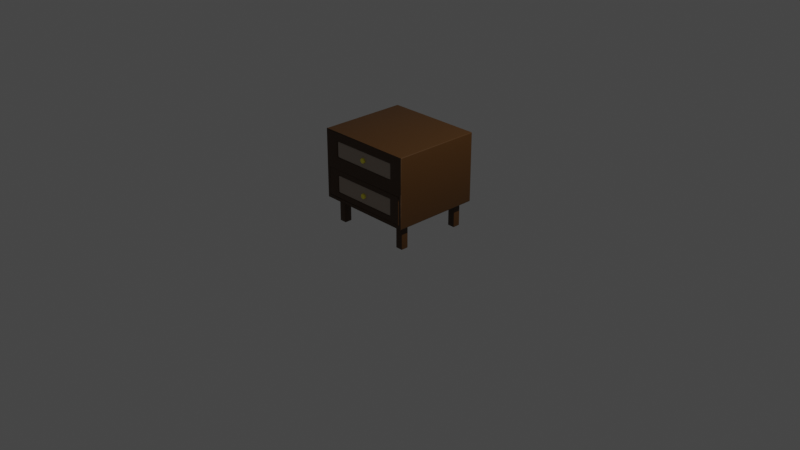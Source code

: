 # Source: Metcalf_Nightstand_04.blend  (saved by Blender 3.5.10; exported with 4.5.12 LTS)
import bpy
from mathutils import Matrix  # noqa: F401  (used for matrix-valued properties, if any)

bpy.ops.wm.read_factory_settings(use_empty=True)
scene = bpy.context.scene
scene.name = 'Scene'

# ---- collections
col_collection = bpy.data.collections.new('Collection'); scene.collection.children.link(col_collection)

# ---- materials (node trees are filled in below, after node groups)
mat_metcalfnightstandwood = bpy.data.materials.new('MetcalfNightstandWood')
mat_metcalfnightstandwood.alpha_threshold = 0.0
mat_metcalfnightstandwood.use_transparent_shadow = False
mat_metcalfnightstandwood.roughness = 0.5
mat_metcalfnightstandwood.line_color = (0.0, 0.0, 0.0, 1.0)
mat_metcalfnightstandsupports = bpy.data.materials.new('MetcalfNightstandSupports')
mat_metcalfnightstandsupports.use_transparent_shadow = False
mat_metcalfknob = bpy.data.materials.new('MetcalfKnob')
mat_metcalfknob.use_transparent_shadow = False
mat_metcalfnightstanddrawers = bpy.data.materials.new('MetcalfNightstandDrawers')
mat_metcalfnightstanddrawers.use_transparent_shadow = False
mat_metcalfknob_001 = bpy.data.materials.new('MetcalfKnob.001')
mat_metcalfknob_001.use_transparent_shadow = False

# ---- material node trees
mat_metcalfnightstandwood.use_nodes = True; mat_metcalfnightstandwood.node_tree.nodes.clear()
_N = mat_metcalfnightstandwood.node_tree.nodes; _L = mat_metcalfnightstandwood.node_tree.links
n0 = _N.new('ShaderNodeOutputMaterial'); n0.name = 'Material Output'; n0.location = (300, 300)
n1 = _N.new('ShaderNodeBsdfPrincipled'); n1.name = 'Principled BSDF'; n1.location = (10, 300)
n1.distribution = 'GGX'
n1.subsurface_method = 'RANDOM_WALK_SKIN'
n1.inputs[0].default_value = (0.06072, 0.02408, 0.002416, 1.0)
n1.inputs[3].default_value = 1.45
n1.inputs[27].default_value = (0.0, 0.0, 0.0, 1.0)
n1.inputs[28].default_value = 1.0
_L.new(n1.outputs[0], n0.inputs[0])
n0.is_active_output = True
mat_metcalfnightstandsupports.use_nodes = True; mat_metcalfnightstandsupports.node_tree.nodes.clear()
_N = mat_metcalfnightstandsupports.node_tree.nodes; _L = mat_metcalfnightstandsupports.node_tree.links
n0 = _N.new('ShaderNodeBsdfPrincipled'); n0.name = 'Principled BSDF'; n0.location = (10, 300)
n0.distribution = 'GGX'
n0.subsurface_method = 'RANDOM_WALK_SKIN'
n0.inputs[0].default_value = (0.02539, 0.006224, 0.0, 1.0)
n0.inputs[3].default_value = 1.45
n0.inputs[27].default_value = (0.0, 0.0, 0.0, 1.0)
n0.inputs[28].default_value = 1.0
n1 = _N.new('ShaderNodeOutputMaterial'); n1.name = 'Material Output'; n1.location = (300, 300)
_L.new(n0.outputs[0], n1.inputs[0])
n1.is_active_output = True
mat_metcalfknob.use_nodes = True; mat_metcalfknob.node_tree.nodes.clear()
_N = mat_metcalfknob.node_tree.nodes; _L = mat_metcalfknob.node_tree.links
n0 = _N.new('ShaderNodeBsdfPrincipled'); n0.name = 'Principled BSDF'; n0.location = (10, 300)
n0.distribution = 'GGX'
n0.subsurface_method = 'RANDOM_WALK_SKIN'
n0.inputs[0].default_value = (1.0, 0.8921, 0.05508, 1.0)
n0.inputs[3].default_value = 1.45
n0.inputs[27].default_value = (0.0, 0.0, 0.0, 1.0)
n0.inputs[28].default_value = 1.0
n1 = _N.new('ShaderNodeOutputMaterial'); n1.name = 'Material Output'; n1.location = (300, 300)
_L.new(n0.outputs[0], n1.inputs[0])
n1.is_active_output = True
mat_metcalfnightstanddrawers.use_nodes = True; mat_metcalfnightstanddrawers.node_tree.nodes.clear()
_N = mat_metcalfnightstanddrawers.node_tree.nodes; _L = mat_metcalfnightstanddrawers.node_tree.links
n0 = _N.new('ShaderNodeBsdfPrincipled'); n0.name = 'Principled BSDF'; n0.location = (10, 300)
n0.distribution = 'GGX'
n0.subsurface_method = 'RANDOM_WALK_SKIN'
n0.inputs[0].default_value = (0.402, 0.3284, 0.2688, 1.0)
n0.inputs[3].default_value = 1.45
n0.inputs[27].default_value = (0.0, 0.0, 0.0, 1.0)
n0.inputs[28].default_value = 1.0
n1 = _N.new('ShaderNodeOutputMaterial'); n1.name = 'Material Output'; n1.location = (300, 300)
_L.new(n0.outputs[0], n1.inputs[0])
n1.is_active_output = True
mat_metcalfknob_001.use_nodes = True; mat_metcalfknob_001.node_tree.nodes.clear()
_N = mat_metcalfknob_001.node_tree.nodes; _L = mat_metcalfknob_001.node_tree.links
n0 = _N.new('ShaderNodeBsdfPrincipled'); n0.name = 'Principled BSDF'; n0.location = (10, 300)
n0.distribution = 'GGX'
n0.subsurface_method = 'RANDOM_WALK_SKIN'
n0.inputs[0].default_value = (1.0, 0.8921, 0.05508, 1.0)
n0.inputs[3].default_value = 1.45
n0.inputs[27].default_value = (0.0, 0.0, 0.0, 1.0)
n0.inputs[28].default_value = 1.0
n1 = _N.new('ShaderNodeOutputMaterial'); n1.name = 'Material Output'; n1.location = (300, 300)
_L.new(n0.outputs[0], n1.inputs[0])
n1.is_active_output = True

# ---- world
world_world = bpy.data.worlds.new('World'); scene.world = world_world
world_world.use_nodes = True; world_world.node_tree.nodes.clear()
_N = world_world.node_tree.nodes; _L = world_world.node_tree.links
n0 = _N.new('ShaderNodeOutputWorld'); n0.name = 'World Output'; n0.location = (300, 300)
n1 = _N.new('ShaderNodeBackground'); n1.name = 'Background'; n1.location = (10, 300)
n1.inputs[0].default_value = (0.05088, 0.05088, 0.05088, 1.0)
_L.new(n1.outputs[0], n0.inputs[0])
n0.is_active_output = True
world_world.color = (0.05088, 0.05088, 0.05088)
world_world.use_sun_shadow = False
world_world.sun_shadow_jitter_overblur = 0.0

# ---- cameras
cam_camera = bpy.data.cameras.new('Camera')
cam_camera.clip_end = 100.0
cam_camera.ortho_scale = 7.314

# ---- lights
light_light = bpy.data.lights.new('Light', 'POINT')
light_light.transmission_factor = 0.0
light_light.energy = 1000.0
light_light.shadow_soft_size = 0.1
light_light.shadow_maximum_resolution = 0.006
light_light.use_absolute_resolution = True

# ---- meshes
me_cube = bpy.data.meshes.new('Cube')
me_cube.from_pydata([(0.5284, 0.4756, 0.3699), (0.5284, 0.4756, -0.3699), (0.5284, -0.4756, 0.3699), (0.5284, -0.4756, -0.3699), (-0.5284, 0.4756, 0.3699), (-0.5284, 0.4756, -0.3699), (-0.5284, -0.4756, 0.3699), (-0.5284, -0.4756, -0.3699), (0.5284, -0.4756, -0.3699), (0.5284, -0.4756, 0.3699), (-0.5284, -0.4756, 0.3699), (-0.5284, -0.4756, -0.3699), (0.5284, 0.4756, 0.002528), (-0.5284, -0.4756, 0.002528), (0.5284, -0.4756, 0.002528), (-0.5284, 0.4756, 0.002528), (0.5284, -0.4756, 0.002528), (-0.5284, -0.4756, 0.002528), (0.4913, -0.4756, 0.04893), (0.4913, -0.4756, 0.3235), (-0.4913, -0.4756, 0.3235), (-0.4913, -0.4756, 0.04893), (0.4969, -0.4756, -0.3305), (0.4969, -0.4756, -0.03689), (-0.4969, -0.4756, -0.03689), (-0.4969, -0.4756, -0.3305), (0.4969, -0.4756, -0.03689), (0.4969, -0.4756, -0.3305), (-0.4969, -0.4756, -0.3305), (-0.4969, -0.4756, -0.03689), (0.3779, -0.4756, 0.1022), (0.3779, -0.4756, 0.2702), (-0.3779, -0.4756, 0.2702), (-0.3779, -0.4756, 0.1022), (0.3743, -0.4756, -0.275), (0.3743, -0.4756, -0.09237), (-0.3743, -0.4756, -0.09237), (-0.3743, -0.4756, -0.275), (0.3743, -0.4666, -0.09237), (0.3743, -0.4666, -0.275), (-0.3743, -0.4666, -0.275), (-0.3743, -0.4666, -0.09237), (0.3779, -0.4602, 0.2702), (0.3779, -0.4602, 0.1022), (-0.3779, -0.4602, 0.1022), (-0.3779, -0.4602, 0.2702), (0.3779, -0.2884, 0.2702), (0.3779, -0.2884, 0.1022), (-0.3779, -0.2884, 0.1022), (-0.3779, -0.2884, 0.2702), (0.3743, -0.3052, -0.09237), (0.3743, -0.3052, -0.275), (-0.3743, -0.3052, -0.275), (-0.3743, -0.3052, -0.09237)], [], [(0, 4, 6, 2), (32, 33, 44, 45), (13, 6, 4, 15), (5, 1, 3, 7), (12, 0, 2, 14), (15, 4, 0, 12), (14, 2, 9, 16), (2, 6, 10, 9), (13, 7, 11, 17), (7, 3, 8, 11), (6, 13, 17, 10), (3, 14, 16, 8), (5, 15, 12, 1), (1, 12, 14, 3), (7, 13, 15, 5), (23, 24, 29, 26), (16, 9, 19, 18), (9, 10, 20, 19), (10, 17, 21, 20), (17, 16, 18, 21), (8, 16, 23, 22), (16, 17, 24, 23), (17, 11, 25, 24), (11, 8, 22, 25), (35, 36, 41, 38), (22, 23, 26, 27), (24, 25, 28, 29), (25, 22, 27, 28), (18, 19, 31, 30), (19, 20, 32, 31), (20, 21, 33, 32), (21, 18, 30, 33), (27, 26, 35, 34), (26, 29, 36, 35), (29, 28, 37, 36), (28, 27, 34, 37), (41, 40, 52, 53), (34, 35, 38, 39), (36, 37, 40, 41), (37, 34, 39, 40), (42, 45, 49, 46), (33, 30, 43, 44), (31, 32, 45, 42), (30, 31, 42, 43), (47, 46, 49, 48), (43, 42, 46, 47), (45, 44, 48, 49), (44, 43, 47, 48), (51, 50, 53, 52), (40, 39, 51, 52), (38, 41, 53, 50), (39, 38, 50, 51)])
me_cube.polygons.foreach_set('use_smooth', [True] * 52)
_uv = me_cube.uv_layers.new(name='UVMap')
_uv.uv.foreach_set('vector', [0.625, 0.5, 0.875, 0.5, 0.875, 0.75, 0.625, 0.75, 0.5978, 0.9848, 0.5281, 0.9848, 0.5281, 0.9848, 0.5978, 0.9848, 0.5009, 0.0, 0.625, 0.0, 0.625, 0.25, 0.5009, 0.25, 0.125, 0.5, 0.375, 0.5, 0.375, 0.75, 0.125, 0.75, 0.5009, 0.5, 0.625, 0.5, 0.625, 0.75, 0.5009, 0.75, 0.5009, 0.25, 0.625, 0.25, 0.625, 0.5, 0.5009, 0.5, 0.5009, 0.75, 0.625, 0.75, 0.625, 0.75, 0.5009, 0.75, 0.625, 0.75, 0.625, 1.0, 0.625, 1.0, 0.625, 0.75, 0.5009, 0.0, 0.375, 0.0, 0.375, 0.0, 0.5009, 0.0, 0.375, 1.0, 0.375, 0.75, 0.375, 0.75, 0.375, 1.0, 0.625, 0.0, 0.5009, 0.0, 0.5009, 0.0, 0.625, 0.0, 0.375, 0.75, 0.5009, 0.75, 0.5009, 0.75, 0.375, 0.75, 0.375, 0.25, 0.5009, 0.25, 0.5009, 0.5, 0.375, 0.5, 0.375, 0.5, 0.5009, 0.5, 0.5009, 0.75, 0.375, 0.75, 0.375, 0.0, 0.5009, 0.0, 0.5009, 0.25, 0.375, 0.25, 0.4875, 0.7575, 0.4875, 0.9925, 0.4875, 0.9925, 0.4875, 0.7575, 0.5009, 0.75, 0.625, 0.75, 0.6093, 0.7588, 0.5165, 0.7588, 0.625, 0.75, 0.625, 1.0, 0.6093, 0.9912, 0.6093, 0.7588, 0.625, 1.0, 0.5009, 1.0, 0.5165, 0.9912, 0.6093, 0.9912, 0.5009, 1.0, 0.5009, 0.75, 0.5165, 0.7588, 0.5165, 0.9912, 0.375, 0.75, 0.5009, 0.75, 0.4875, 0.7575, 0.3883, 0.7575, 0.5009, 0.75, 0.5009, 1.0, 0.4875, 0.9925, 0.4875, 0.7575, 0.5009, 1.0, 0.375, 1.0, 0.3883, 0.9925, 0.4875, 0.9925, 0.375, 1.0, 0.375, 0.75, 0.3883, 0.7575, 0.3883, 0.9925, 0.475, 0.7645, 0.475, 0.9855, 0.475, 0.9855, 0.475, 0.7645, 0.3883, 0.7575, 0.4875, 0.7575, 0.4875, 0.7575, 0.3883, 0.7575, 0.4875, 0.9925, 0.3883, 0.9925, 0.3883, 0.9925, 0.4875, 0.9925, 0.3883, 0.9925, 0.3883, 0.7575, 0.3883, 0.7575, 0.3883, 0.9925, 0.5165, 0.7588, 0.6093, 0.7588, 0.5978, 0.7652, 0.5281, 0.7652, 0.6093, 0.7588, 0.6093, 0.9912, 0.5978, 0.9848, 0.5978, 0.7652, 0.6093, 0.9912, 0.5165, 0.9912, 0.5281, 0.9848, 0.5978, 0.9848, 0.5165, 0.9912, 0.5165, 0.7588, 0.5281, 0.7652, 0.5281, 0.9848, 0.3883, 0.7575, 0.4875, 0.7575, 0.475, 0.7645, 0.4009, 0.7645, 0.4875, 0.7575, 0.4875, 0.9925, 0.475, 0.9855, 0.475, 0.7645, 0.4875, 0.9925, 0.3883, 0.9925, 0.4009, 0.9855, 0.475, 0.9855, 0.3883, 0.9925, 0.3883, 0.7575, 0.4009, 0.7645, 0.4009, 0.9855, 0.475, 0.9855, 0.4009, 0.9855, 0.4009, 0.9855, 0.475, 0.9855, 0.4009, 0.7645, 0.475, 0.7645, 0.475, 0.7645, 0.4009, 0.7645, 0.475, 0.9855, 0.4009, 0.9855, 0.4009, 0.9855, 0.475, 0.9855, 0.4009, 0.9855, 0.4009, 0.7645, 0.4009, 0.7645, 0.4009, 0.9855, 0.5978, 0.7652, 0.5978, 0.9848, 0.5978, 0.9848, 0.5978, 0.7652, 0.5281, 0.9848, 0.5281, 0.7652, 0.5281, 0.7652, 0.5281, 0.9848, 0.5978, 0.7652, 0.5978, 0.9848, 0.5978, 0.9848, 0.5978, 0.7652, 0.5281, 0.7652, 0.5978, 0.7652, 0.5978, 0.7652, 0.5281, 0.7652, 0.5281, 0.7652, 0.5978, 0.7652, 0.5978, 0.9848, 0.5281, 0.9848, 0.5281, 0.7652, 0.5978, 0.7652, 0.5978, 0.7652, 0.5281, 0.7652, 0.5978, 0.9848, 0.5281, 0.9848, 0.5281, 0.9848, 0.5978, 0.9848, 0.5281, 0.9848, 0.5281, 0.7652, 0.5281, 0.7652, 0.5281, 0.9848, 0.4009, 0.7645, 0.475, 0.7645, 0.475, 0.9855, 0.4009, 0.9855, 0.4009, 0.9855, 0.4009, 0.7645, 0.4009, 0.7645, 0.4009, 0.9855, 0.475, 0.7645, 0.475, 0.9855, 0.475, 0.9855, 0.475, 0.7645, 0.4009, 0.7645, 0.475, 0.7645, 0.475, 0.7645, 0.4009, 0.7645])
me_cube.materials.append(mat_metcalfnightstandwood)
me_cube.materials.append(None)
me_cube.use_mirror_vertex_groups = False
me_cube.update()
me_cube_001 = bpy.data.meshes.new('Cube.001')
me_cube_001.from_pydata([(-0.06924, -0.4321, -0.009744), (-0.06924, -0.4321, 0.009744), (-0.06924, 0.4321, -0.009744), (-0.06924, 0.4321, 0.009744), (0.06924, -0.4321, -0.009744), (0.06924, -0.4321, 0.009744), (0.06924, 0.4321, -0.009744), (0.06924, 0.4321, 0.009744)], [], [(0, 1, 3, 2), (2, 3, 7, 6), (6, 7, 5, 4), (4, 5, 1, 0), (2, 6, 4, 0), (7, 3, 1, 5)])
me_cube_001.polygons.foreach_set('use_smooth', [True] * 6)
_uv = me_cube_001.uv_layers.new(name='UVMap')
_uv.uv.foreach_set('vector', [0.375, 0.0, 0.625, 0.0, 0.625, 0.25, 0.375, 0.25, 0.375, 0.25, 0.625, 0.25, 0.625, 0.5, 0.375, 0.5, 0.375, 0.5, 0.625, 0.5, 0.625, 0.75, 0.375, 0.75, 0.375, 0.75, 0.625, 0.75, 0.625, 1.0, 0.375, 1.0, 0.125, 0.5, 0.375, 0.5, 0.375, 0.75, 0.125, 0.75, 0.625, 0.5, 0.875, 0.5, 0.875, 0.75, 0.625, 0.75])
me_cube_001.materials.append(mat_metcalfnightstandsupports)
me_cube_001.update()
me_cube_002 = bpy.data.meshes.new('Cube.002')
me_cube_002.from_pydata([(-0.06924, -0.4321, -0.009744), (-0.06924, -0.4321, 0.009744), (-0.06924, 0.4321, -0.009744), (-0.06924, 0.4321, 0.009744), (0.06924, -0.4321, -0.009744), (0.06924, -0.4321, 0.009744), (0.06924, 0.4321, -0.009744), (0.06924, 0.4321, 0.009744)], [], [(0, 1, 3, 2), (2, 3, 7, 6), (6, 7, 5, 4), (4, 5, 1, 0), (2, 6, 4, 0), (7, 3, 1, 5)])
me_cube_002.polygons.foreach_set('use_smooth', [True] * 6)
_uv = me_cube_002.uv_layers.new(name='UVMap')
_uv.uv.foreach_set('vector', [0.375, 0.0, 0.625, 0.0, 0.625, 0.25, 0.375, 0.25, 0.375, 0.25, 0.625, 0.25, 0.625, 0.5, 0.375, 0.5, 0.375, 0.5, 0.625, 0.5, 0.625, 0.75, 0.375, 0.75, 0.375, 0.75, 0.625, 0.75, 0.625, 1.0, 0.375, 1.0, 0.125, 0.5, 0.375, 0.5, 0.375, 0.75, 0.125, 0.75, 0.625, 0.5, 0.875, 0.5, 0.875, 0.75, 0.625, 0.75])
me_cube_002.materials.append(mat_metcalfnightstandsupports)
me_cube_002.update()
me_plane_003 = bpy.data.meshes.new('Plane.003')
me_plane_003.from_pydata([(-0.03963, -0.03963, 0.0), (0.03963, -0.03963, 0.0), (-0.03963, 0.03963, 0.0), (0.03963, 0.03963, 0.0), (-0.03963, -0.03963, -0.2642), (0.03963, -0.03963, -0.2642), (-0.03963, 0.03963, -0.2642), (0.03963, 0.03963, -0.2642)], [], [(0, 2, 3, 1), (4, 5, 7, 6), (2, 0, 4, 6), (3, 2, 6, 7), (0, 1, 5, 4), (1, 3, 7, 5)])
me_plane_003.polygons.foreach_set('use_smooth', [True] * 6)
_uv = me_plane_003.uv_layers.new(name='UVMap')
_uv.uv.foreach_set('vector', [0.0, 0.0, 0.0, 1.0, 1.0, 1.0, 1.0, 0.0, 0.0, 0.0, 1.0, 0.0, 1.0, 1.0, 0.0, 1.0, 0.0, 1.0, 0.0, 0.0, 0.0, 0.0, 0.0, 1.0, 1.0, 1.0, 0.0, 1.0, 0.0, 1.0, 1.0, 1.0, 0.0, 0.0, 1.0, 0.0, 1.0, 0.0, 0.0, 0.0, 1.0, 0.0, 1.0, 1.0, 1.0, 1.0, 1.0, 0.0])
me_plane_003.materials.append(mat_metcalfnightstandwood)
me_plane_003.update()
me_plane_004 = bpy.data.meshes.new('Plane.004')
me_plane_004.from_pydata([(-0.03963, -0.03963, 0.0), (0.03963, -0.03963, 0.0), (-0.03963, 0.03963, 0.0), (0.03963, 0.03963, 0.0), (-0.03963, -0.03963, -0.2642), (0.03963, -0.03963, -0.2642), (-0.03963, 0.03963, -0.2642), (0.03963, 0.03963, -0.2642)], [], [(0, 2, 3, 1), (4, 5, 7, 6), (2, 0, 4, 6), (3, 2, 6, 7), (0, 1, 5, 4), (1, 3, 7, 5)])
me_plane_004.polygons.foreach_set('use_smooth', [True] * 6)
_uv = me_plane_004.uv_layers.new(name='UVMap')
_uv.uv.foreach_set('vector', [0.0, 0.0, 0.0, 1.0, 1.0, 1.0, 1.0, 0.0, 0.0, 0.0, 1.0, 0.0, 1.0, 1.0, 0.0, 1.0, 0.0, 1.0, 0.0, 0.0, 0.0, 0.0, 0.0, 1.0, 1.0, 1.0, 0.0, 1.0, 0.0, 1.0, 1.0, 1.0, 0.0, 0.0, 1.0, 0.0, 1.0, 0.0, 0.0, 0.0, 1.0, 0.0, 1.0, 1.0, 1.0, 1.0, 1.0, 0.0])
me_plane_004.materials.append(mat_metcalfnightstandwood)
me_plane_004.update()
me_plane_005 = bpy.data.meshes.new('Plane.005')
me_plane_005.from_pydata([(-0.03963, -0.03963, 0.0), (0.03963, -0.03963, 0.0), (-0.03963, 0.03963, 0.0), (0.03963, 0.03963, 0.0), (-0.03963, -0.03963, -0.2642), (0.03963, -0.03963, -0.2642), (-0.03963, 0.03963, -0.2642), (0.03963, 0.03963, -0.2642)], [], [(0, 2, 3, 1), (4, 5, 7, 6), (2, 0, 4, 6), (3, 2, 6, 7), (0, 1, 5, 4), (1, 3, 7, 5)])
me_plane_005.polygons.foreach_set('use_smooth', [True] * 6)
_uv = me_plane_005.uv_layers.new(name='UVMap')
_uv.uv.foreach_set('vector', [0.0, 0.0, 0.0, 1.0, 1.0, 1.0, 1.0, 0.0, 0.0, 0.0, 1.0, 0.0, 1.0, 1.0, 0.0, 1.0, 0.0, 1.0, 0.0, 0.0, 0.0, 0.0, 0.0, 1.0, 1.0, 1.0, 0.0, 1.0, 0.0, 1.0, 1.0, 1.0, 0.0, 0.0, 1.0, 0.0, 1.0, 0.0, 0.0, 0.0, 1.0, 0.0, 1.0, 1.0, 1.0, 1.0, 1.0, 0.0])
me_plane_005.materials.append(mat_metcalfnightstandwood)
me_plane_005.update()
me_plane_006 = bpy.data.meshes.new('Plane.006')
me_plane_006.from_pydata([(-0.03963, -0.03963, 0.0), (0.03963, -0.03963, 0.0), (-0.03963, 0.03963, 0.0), (0.03963, 0.03963, 0.0), (-0.03963, -0.03963, -0.2642), (0.03963, -0.03963, -0.2642), (-0.03963, 0.03963, -0.2642), (0.03963, 0.03963, -0.2642)], [], [(0, 2, 3, 1), (4, 5, 7, 6), (2, 0, 4, 6), (3, 2, 6, 7), (0, 1, 5, 4), (1, 3, 7, 5)])
me_plane_006.polygons.foreach_set('use_smooth', [True] * 6)
_uv = me_plane_006.uv_layers.new(name='UVMap')
_uv.uv.foreach_set('vector', [0.0, 0.0, 0.0, 1.0, 1.0, 1.0, 1.0, 0.0, 0.0, 0.0, 1.0, 0.0, 1.0, 1.0, 0.0, 1.0, 0.0, 1.0, 0.0, 0.0, 0.0, 0.0, 0.0, 1.0, 1.0, 1.0, 0.0, 1.0, 0.0, 1.0, 1.0, 1.0, 0.0, 0.0, 1.0, 0.0, 1.0, 0.0, 0.0, 0.0, 1.0, 0.0, 1.0, 1.0, 1.0, 1.0, 1.0, 0.0])
me_plane_006.materials.append(mat_metcalfnightstandwood)
me_plane_006.update()
me_cylinder = bpy.data.meshes.new('Cylinder')
me_cylinder.from_pydata([(0.0, 0.02642, -0.01585), (0.0, 0.02642, 0.01585), (0.005155, 0.02591, -0.01585), (0.005155, 0.02591, 0.01585), (0.01011, 0.02441, -0.01585), (0.01011, 0.02441, 0.01585), (0.01468, 0.02197, -0.01585), (0.01468, 0.02197, 0.01585), (0.01868, 0.01868, -0.01585), (0.01868, 0.01868, 0.01585), (0.02197, 0.01468, -0.01585), (0.02197, 0.01468, 0.01585), (0.02441, 0.01011, -0.01585), (0.02441, 0.01011, 0.01585), (0.02591, 0.005155, -0.01585), (0.02591, 0.005155, 0.01585), (0.02642, 0.0, -0.01585), (0.02642, 0.0, 0.01585), (0.02591, -0.005155, -0.01585), (0.02591, -0.005155, 0.01585), (0.02441, -0.01011, -0.01585), (0.02441, -0.01011, 0.01585), (0.02197, -0.01468, -0.01585), (0.02197, -0.01468, 0.01585), (0.01868, -0.01868, -0.01585), (0.01868, -0.01868, 0.01585), (0.01468, -0.02197, -0.01585), (0.01468, -0.02197, 0.01585), (0.01011, -0.02441, -0.01585), (0.01011, -0.02441, 0.01585), (0.005155, -0.02591, -0.01585), (0.005155, -0.02591, 0.01585), (0.0, -0.02642, -0.01585), (0.0, -0.02642, 0.01585), (-0.005155, -0.02591, -0.01585), (-0.005155, -0.02591, 0.01585), (-0.01011, -0.02441, -0.01585), (-0.01011, -0.02441, 0.01585), (-0.01468, -0.02197, -0.01585), (-0.01468, -0.02197, 0.01585), (-0.01868, -0.01868, -0.01585), (-0.01868, -0.01868, 0.01585), (-0.02197, -0.01468, -0.01585), (-0.02197, -0.01468, 0.01585), (-0.02441, -0.01011, -0.01585), (-0.02441, -0.01011, 0.01585), (-0.02591, -0.005155, -0.01585), (-0.02591, -0.005155, 0.01585), (-0.02642, 0.0, -0.01585), (-0.02642, 0.0, 0.01585), (-0.02591, 0.005155, -0.01585), (-0.02591, 0.005155, 0.01585), (-0.02441, 0.01011, -0.01585), (-0.02441, 0.01011, 0.01585), (-0.02197, 0.01468, -0.01585), (-0.02197, 0.01468, 0.01585), (-0.01868, 0.01868, -0.01585), (-0.01868, 0.01868, 0.01585), (-0.01468, 0.02197, -0.01585), (-0.01468, 0.02197, 0.01585), (-0.01011, 0.02441, -0.01585), (-0.01011, 0.02441, 0.01585), (-0.005155, 0.02591, -0.01585), (-0.005155, 0.02591, 0.01585)], [], [(0, 1, 3, 2), (2, 3, 5, 4), (4, 5, 7, 6), (6, 7, 9, 8), (8, 9, 11, 10), (10, 11, 13, 12), (12, 13, 15, 14), (14, 15, 17, 16), (16, 17, 19, 18), (18, 19, 21, 20), (20, 21, 23, 22), (22, 23, 25, 24), (24, 25, 27, 26), (26, 27, 29, 28), (28, 29, 31, 30), (30, 31, 33, 32), (32, 33, 35, 34), (34, 35, 37, 36), (36, 37, 39, 38), (38, 39, 41, 40), (40, 41, 43, 42), (42, 43, 45, 44), (44, 45, 47, 46), (46, 47, 49, 48), (48, 49, 51, 50), (50, 51, 53, 52), (52, 53, 55, 54), (54, 55, 57, 56), (56, 57, 59, 58), (58, 59, 61, 60), (3, 1, 63, 61, 59, 57, 55, 53, 51, 49, 47, 45, 43, 41, 39, 37, 35, 33, 31, 29, 27, 25, 23, 21, 19, 17, 15, 13, 11, 9, 7, 5), (60, 61, 63, 62), (62, 63, 1, 0), (0, 2, 4, 6, 8, 10, 12, 14, 16, 18, 20, 22, 24, 26, 28, 30, 32, 34, 36, 38, 40, 42, 44, 46, 48, 50, 52, 54, 56, 58, 60, 62)])
me_cylinder.polygons.foreach_set('use_smooth', [True] * 34)
_uv = me_cylinder.uv_layers.new(name='UVMap')
_uv.uv.foreach_set('vector', [1.0, 0.5, 1.0, 1.0, 0.9688, 1.0, 0.9688, 0.5, 0.9688, 0.5, 0.9688, 1.0, 0.9375, 1.0, 0.9375, 0.5, 0.9375, 0.5, 0.9375, 1.0, 0.9062, 1.0, 0.9062, 0.5, 0.9062, 0.5, 0.9062, 1.0, 0.875, 1.0, 0.875, 0.5, 0.875, 0.5, 0.875, 1.0, 0.8438, 1.0, 0.8438, 0.5, 0.8438, 0.5, 0.8438, 1.0, 0.8125, 1.0, 0.8125, 0.5, 0.8125, 0.5, 0.8125, 1.0, 0.7812, 1.0, 0.7812, 0.5, 0.7812, 0.5, 0.7812, 1.0, 0.75, 1.0, 0.75, 0.5, 0.75, 0.5, 0.75, 1.0, 0.7188, 1.0, 0.7188, 0.5, 0.7188, 0.5, 0.7188, 1.0, 0.6875, 1.0, 0.6875, 0.5, 0.6875, 0.5, 0.6875, 1.0, 0.6562, 1.0, 0.6562, 0.5, 0.6562, 0.5, 0.6562, 1.0, 0.625, 1.0, 0.625, 0.5, 0.625, 0.5, 0.625, 1.0, 0.5938, 1.0, 0.5938, 0.5, 0.5938, 0.5, 0.5938, 1.0, 0.5625, 1.0, 0.5625, 0.5, 0.5625, 0.5, 0.5625, 1.0, 0.5312, 1.0, 0.5312, 0.5, 0.5312, 0.5, 0.5312, 1.0, 0.5, 1.0, 0.5, 0.5, 0.5, 0.5, 0.5, 1.0, 0.4688, 1.0, 0.4688, 0.5, 0.4688, 0.5, 0.4688, 1.0, 0.4375, 1.0, 0.4375, 0.5, 0.4375, 0.5, 0.4375, 1.0, 0.4062, 1.0, 0.4062, 0.5, 0.4062, 0.5, 0.4062, 1.0, 0.375, 1.0, 0.375, 0.5, 0.375, 0.5, 0.375, 1.0, 0.3438, 1.0, 0.3438, 0.5, 0.3438, 0.5, 0.3438, 1.0, 0.3125, 1.0, 0.3125, 0.5, 0.3125, 0.5, 0.3125, 1.0, 0.2812, 1.0, 0.2812, 0.5, 0.2812, 0.5, 0.2812, 1.0, 0.25, 1.0, 0.25, 0.5, 0.25, 0.5, 0.25, 1.0, 0.2188, 1.0, 0.2188, 0.5, 0.2188, 0.5, 0.2188, 1.0, 0.1875, 1.0, 0.1875, 0.5, 0.1875, 0.5, 0.1875, 1.0, 0.1562, 1.0, 0.1562, 0.5, 0.1562, 0.5, 0.1562, 1.0, 0.125, 1.0, 0.125, 0.5, 0.125, 0.5, 0.125, 1.0, 0.09375, 1.0, 0.09375, 0.5, 0.09375, 0.5, 0.09375, 1.0, 0.0625, 1.0, 0.0625, 0.5, 0.2968, 0.4854, 0.25, 0.49, 0.2032, 0.4854, 0.1582, 0.4717, 0.1167, 0.4496, 0.08029, 0.4197, 0.05045, 0.3833, 0.02827, 0.3418, 0.01461, 0.2968, 0.01, 0.25, 0.01461, 0.2032, 0.02827, 0.1582, 0.05045, 0.1167, 0.08029, 0.08029, 0.1167, 0.05045, 0.1582, 0.02827, 0.2032, 0.01461, 0.25, 0.01, 0.2968, 0.01461, 0.3418, 0.02827, 0.3833, 0.05045, 0.4197, 0.08029, 0.4496, 0.1167, 0.4717, 0.1582, 0.4854, 0.2032, 0.49, 0.25, 0.4854, 0.2968, 0.4717, 0.3418, 0.4496, 0.3833, 0.4197, 0.4197, 0.3833, 0.4496, 0.3418, 0.4717, 0.0625, 0.5, 0.0625, 1.0, 0.03125, 1.0, 0.03125, 0.5, 0.03125, 0.5, 0.03125, 1.0, 0.0, 1.0, 0.0, 0.5, 0.75, 0.49, 0.7968, 0.4854, 0.8418, 0.4717, 0.8833, 0.4496, 0.9197, 0.4197, 0.9496, 0.3833, 0.9717, 0.3418, 0.9854, 0.2968, 0.99, 0.25, 0.9854, 0.2032, 0.9717, 0.1582, 0.9496, 0.1167, 0.9197, 0.08029, 0.8833, 0.05045, 0.8418, 0.02827, 0.7968, 0.01461, 0.75, 0.01, 0.7032, 0.01461, 0.6582, 0.02827, 0.6167, 0.05045, 0.5803, 0.08029, 0.5504, 0.1167, 0.5283, 0.1582, 0.5146, 0.2032, 0.51, 0.25, 0.5146, 0.2968, 0.5283, 0.3418, 0.5504, 0.3833, 0.5803, 0.4197, 0.6167, 0.4496, 0.6582, 0.4717, 0.7032, 0.4854])
me_cylinder.materials.append(mat_metcalfknob)
me_cylinder.update()
me_cube_003 = bpy.data.meshes.new('Cube.003')
me_cube_003.from_pydata([(-0.05284, -0.05284, -0.05284), (-0.05284, -0.05284, 0.05284), (-0.05284, 0.05284, -0.05284), (-0.05284, 0.05284, 0.05284), (0.05284, -0.05284, -0.05284), (0.05284, -0.05284, 0.05284), (0.05284, 0.05284, -0.05284), (0.05284, 0.05284, 0.05284)], [], [(0, 1, 3, 2), (2, 3, 7, 6), (6, 7, 5, 4), (4, 5, 1, 0), (2, 6, 4, 0), (7, 3, 1, 5)])
me_cube_003.polygons.foreach_set('use_smooth', [True] * 6)
_uv = me_cube_003.uv_layers.new(name='UVMap')
_uv.uv.foreach_set('vector', [0.375, 0.0, 0.625, 0.0, 0.625, 0.25, 0.375, 0.25, 0.375, 0.25, 0.625, 0.25, 0.625, 0.5, 0.375, 0.5, 0.375, 0.5, 0.625, 0.5, 0.625, 0.75, 0.375, 0.75, 0.375, 0.75, 0.625, 0.75, 0.625, 1.0, 0.375, 1.0, 0.125, 0.5, 0.375, 0.5, 0.375, 0.75, 0.125, 0.75, 0.625, 0.5, 0.875, 0.5, 0.875, 0.75, 0.625, 0.75])
me_cube_003.materials.append(mat_metcalfnightstanddrawers)
me_cube_003.update()
me_cube_004 = bpy.data.meshes.new('Cube.004')
me_cube_004.from_pydata([(-0.05284, -0.05284, -0.05284), (-0.05284, -0.05284, 0.05284), (-0.05284, 0.05284, -0.05284), (-0.05284, 0.05284, 0.05284), (0.05284, -0.05284, -0.05284), (0.05284, -0.05284, 0.05284), (0.05284, 0.05284, -0.05284), (0.05284, 0.05284, 0.05284)], [], [(0, 1, 3, 2), (2, 3, 7, 6), (6, 7, 5, 4), (4, 5, 1, 0), (2, 6, 4, 0), (7, 3, 1, 5)])
me_cube_004.polygons.foreach_set('use_smooth', [True] * 6)
_uv = me_cube_004.uv_layers.new(name='UVMap')
_uv.uv.foreach_set('vector', [0.375, 0.0, 0.625, 0.0, 0.625, 0.25, 0.375, 0.25, 0.375, 0.25, 0.625, 0.25, 0.625, 0.5, 0.375, 0.5, 0.375, 0.5, 0.625, 0.5, 0.625, 0.75, 0.375, 0.75, 0.375, 0.75, 0.625, 0.75, 0.625, 1.0, 0.375, 1.0, 0.125, 0.5, 0.375, 0.5, 0.375, 0.75, 0.125, 0.75, 0.625, 0.5, 0.875, 0.5, 0.875, 0.75, 0.625, 0.75])
me_cube_004.materials.append(mat_metcalfnightstanddrawers)
me_cube_004.update()
me_cylinder_002 = bpy.data.meshes.new('Cylinder.002')
me_cylinder_002.from_pydata([(0.0, 0.02642, -0.01585), (0.0, 0.02642, 0.01585), (0.005155, 0.02591, -0.01585), (0.005155, 0.02591, 0.01585), (0.01011, 0.02441, -0.01585), (0.01011, 0.02441, 0.01585), (0.01468, 0.02197, -0.01585), (0.01468, 0.02197, 0.01585), (0.01868, 0.01868, -0.01585), (0.01868, 0.01868, 0.01585), (0.02197, 0.01468, -0.01585), (0.02197, 0.01468, 0.01585), (0.02441, 0.01011, -0.01585), (0.02441, 0.01011, 0.01585), (0.02591, 0.005155, -0.01585), (0.02591, 0.005155, 0.01585), (0.02642, 0.0, -0.01585), (0.02642, 0.0, 0.01585), (0.02591, -0.005155, -0.01585), (0.02591, -0.005155, 0.01585), (0.02441, -0.01011, -0.01585), (0.02441, -0.01011, 0.01585), (0.02197, -0.01468, -0.01585), (0.02197, -0.01468, 0.01585), (0.01868, -0.01868, -0.01585), (0.01868, -0.01868, 0.01585), (0.01468, -0.02197, -0.01585), (0.01468, -0.02197, 0.01585), (0.01011, -0.02441, -0.01585), (0.01011, -0.02441, 0.01585), (0.005155, -0.02591, -0.01585), (0.005155, -0.02591, 0.01585), (0.0, -0.02642, -0.01585), (0.0, -0.02642, 0.01585), (-0.005155, -0.02591, -0.01585), (-0.005155, -0.02591, 0.01585), (-0.01011, -0.02441, -0.01585), (-0.01011, -0.02441, 0.01585), (-0.01468, -0.02197, -0.01585), (-0.01468, -0.02197, 0.01585), (-0.01868, -0.01868, -0.01585), (-0.01868, -0.01868, 0.01585), (-0.02197, -0.01468, -0.01585), (-0.02197, -0.01468, 0.01585), (-0.02441, -0.01011, -0.01585), (-0.02441, -0.01011, 0.01585), (-0.02591, -0.005155, -0.01585), (-0.02591, -0.005155, 0.01585), (-0.02642, 0.0, -0.01585), (-0.02642, 0.0, 0.01585), (-0.02591, 0.005155, -0.01585), (-0.02591, 0.005155, 0.01585), (-0.02441, 0.01011, -0.01585), (-0.02441, 0.01011, 0.01585), (-0.02197, 0.01468, -0.01585), (-0.02197, 0.01468, 0.01585), (-0.01868, 0.01868, -0.01585), (-0.01868, 0.01868, 0.01585), (-0.01468, 0.02197, -0.01585), (-0.01468, 0.02197, 0.01585), (-0.01011, 0.02441, -0.01585), (-0.01011, 0.02441, 0.01585), (-0.005155, 0.02591, -0.01585), (-0.005155, 0.02591, 0.01585)], [], [(0, 1, 3, 2), (2, 3, 5, 4), (4, 5, 7, 6), (6, 7, 9, 8), (8, 9, 11, 10), (10, 11, 13, 12), (12, 13, 15, 14), (14, 15, 17, 16), (16, 17, 19, 18), (18, 19, 21, 20), (20, 21, 23, 22), (22, 23, 25, 24), (24, 25, 27, 26), (26, 27, 29, 28), (28, 29, 31, 30), (30, 31, 33, 32), (32, 33, 35, 34), (34, 35, 37, 36), (36, 37, 39, 38), (38, 39, 41, 40), (40, 41, 43, 42), (42, 43, 45, 44), (44, 45, 47, 46), (46, 47, 49, 48), (48, 49, 51, 50), (50, 51, 53, 52), (52, 53, 55, 54), (54, 55, 57, 56), (56, 57, 59, 58), (58, 59, 61, 60), (3, 1, 63, 61, 59, 57, 55, 53, 51, 49, 47, 45, 43, 41, 39, 37, 35, 33, 31, 29, 27, 25, 23, 21, 19, 17, 15, 13, 11, 9, 7, 5), (60, 61, 63, 62), (62, 63, 1, 0), (0, 2, 4, 6, 8, 10, 12, 14, 16, 18, 20, 22, 24, 26, 28, 30, 32, 34, 36, 38, 40, 42, 44, 46, 48, 50, 52, 54, 56, 58, 60, 62)])
me_cylinder_002.polygons.foreach_set('use_smooth', [True] * 34)
_uv = me_cylinder_002.uv_layers.new(name='UVMap')
_uv.uv.foreach_set('vector', [1.0, 0.5, 1.0, 1.0, 0.9688, 1.0, 0.9688, 0.5, 0.9688, 0.5, 0.9688, 1.0, 0.9375, 1.0, 0.9375, 0.5, 0.9375, 0.5, 0.9375, 1.0, 0.9062, 1.0, 0.9062, 0.5, 0.9062, 0.5, 0.9062, 1.0, 0.875, 1.0, 0.875, 0.5, 0.875, 0.5, 0.875, 1.0, 0.8438, 1.0, 0.8438, 0.5, 0.8438, 0.5, 0.8438, 1.0, 0.8125, 1.0, 0.8125, 0.5, 0.8125, 0.5, 0.8125, 1.0, 0.7812, 1.0, 0.7812, 0.5, 0.7812, 0.5, 0.7812, 1.0, 0.75, 1.0, 0.75, 0.5, 0.75, 0.5, 0.75, 1.0, 0.7188, 1.0, 0.7188, 0.5, 0.7188, 0.5, 0.7188, 1.0, 0.6875, 1.0, 0.6875, 0.5, 0.6875, 0.5, 0.6875, 1.0, 0.6562, 1.0, 0.6562, 0.5, 0.6562, 0.5, 0.6562, 1.0, 0.625, 1.0, 0.625, 0.5, 0.625, 0.5, 0.625, 1.0, 0.5938, 1.0, 0.5938, 0.5, 0.5938, 0.5, 0.5938, 1.0, 0.5625, 1.0, 0.5625, 0.5, 0.5625, 0.5, 0.5625, 1.0, 0.5312, 1.0, 0.5312, 0.5, 0.5312, 0.5, 0.5312, 1.0, 0.5, 1.0, 0.5, 0.5, 0.5, 0.5, 0.5, 1.0, 0.4688, 1.0, 0.4688, 0.5, 0.4688, 0.5, 0.4688, 1.0, 0.4375, 1.0, 0.4375, 0.5, 0.4375, 0.5, 0.4375, 1.0, 0.4062, 1.0, 0.4062, 0.5, 0.4062, 0.5, 0.4062, 1.0, 0.375, 1.0, 0.375, 0.5, 0.375, 0.5, 0.375, 1.0, 0.3438, 1.0, 0.3438, 0.5, 0.3438, 0.5, 0.3438, 1.0, 0.3125, 1.0, 0.3125, 0.5, 0.3125, 0.5, 0.3125, 1.0, 0.2812, 1.0, 0.2812, 0.5, 0.2812, 0.5, 0.2812, 1.0, 0.25, 1.0, 0.25, 0.5, 0.25, 0.5, 0.25, 1.0, 0.2188, 1.0, 0.2188, 0.5, 0.2188, 0.5, 0.2188, 1.0, 0.1875, 1.0, 0.1875, 0.5, 0.1875, 0.5, 0.1875, 1.0, 0.1562, 1.0, 0.1562, 0.5, 0.1562, 0.5, 0.1562, 1.0, 0.125, 1.0, 0.125, 0.5, 0.125, 0.5, 0.125, 1.0, 0.09375, 1.0, 0.09375, 0.5, 0.09375, 0.5, 0.09375, 1.0, 0.0625, 1.0, 0.0625, 0.5, 0.2968, 0.4854, 0.25, 0.49, 0.2032, 0.4854, 0.1582, 0.4717, 0.1167, 0.4496, 0.08029, 0.4197, 0.05045, 0.3833, 0.02827, 0.3418, 0.01461, 0.2968, 0.01, 0.25, 0.01461, 0.2032, 0.02827, 0.1582, 0.05045, 0.1167, 0.08029, 0.08029, 0.1167, 0.05045, 0.1582, 0.02827, 0.2032, 0.01461, 0.25, 0.01, 0.2968, 0.01461, 0.3418, 0.02827, 0.3833, 0.05045, 0.4197, 0.08029, 0.4496, 0.1167, 0.4717, 0.1582, 0.4854, 0.2032, 0.49, 0.25, 0.4854, 0.2968, 0.4717, 0.3418, 0.4496, 0.3833, 0.4197, 0.4197, 0.3833, 0.4496, 0.3418, 0.4717, 0.0625, 0.5, 0.0625, 1.0, 0.03125, 1.0, 0.03125, 0.5, 0.03125, 0.5, 0.03125, 1.0, 0.0, 1.0, 0.0, 0.5, 0.75, 0.49, 0.7968, 0.4854, 0.8418, 0.4717, 0.8833, 0.4496, 0.9197, 0.4197, 0.9496, 0.3833, 0.9717, 0.3418, 0.9854, 0.2968, 0.99, 0.25, 0.9854, 0.2032, 0.9717, 0.1582, 0.9496, 0.1167, 0.9197, 0.08029, 0.8833, 0.05045, 0.8418, 0.02827, 0.7968, 0.01461, 0.75, 0.01, 0.7032, 0.01461, 0.6582, 0.02827, 0.6167, 0.05045, 0.5803, 0.08029, 0.5504, 0.1167, 0.5283, 0.1582, 0.5146, 0.2032, 0.51, 0.25, 0.5146, 0.2968, 0.5283, 0.3418, 0.5504, 0.3833, 0.5803, 0.4197, 0.6167, 0.4496, 0.6582, 0.4717, 0.7032, 0.4854])
me_cylinder_002.materials.append(mat_metcalfknob_001)
me_cylinder_002.update()

# ---- objects
ob_body = bpy.data.objects.new('Body', me_cube)
ob_light = bpy.data.objects.new('Light', light_light)
ob_camera = bpy.data.objects.new('Camera', cam_camera)
ob_legsupport1 = bpy.data.objects.new('LegSupport1', me_cube_001)
ob_legsupport2 = bpy.data.objects.new('LegSupport2', me_cube_002)
ob_leg3 = bpy.data.objects.new('Leg3', me_plane_003)
ob_leg1 = bpy.data.objects.new('Leg1', me_plane_004)
ob_leg2 = bpy.data.objects.new('Leg2', me_plane_005)
ob_leg4 = bpy.data.objects.new('Leg4', me_plane_006)
ob_knob1 = bpy.data.objects.new('Knob1', me_cylinder)
ob_drawer1 = bpy.data.objects.new('Drawer1', me_cube_003)
ob_drawer2 = bpy.data.objects.new('Drawer2', me_cube_004)
ob_knob2 = bpy.data.objects.new('Knob2', me_cylinder_002)

# ---- transforms, parenting, visibility, modifiers, constraints
ob_body.location = (0.0, 0.0, 0.5936)
ob_body.lock_rotations_4d = False
ob_body.empty_display_type = 'ARROWS'
ob_body.lineart.crease_threshold = 0.0
_m = ob_body.modifiers.new('Bevel', 'BEVEL')
_m.width = 0.1717
_m.width_pct = 0.1717
_m.segments = 3
ob_light.location = (4.076, 1.005, 5.904)
ob_light.rotation_euler = (0.6503, 0.05522, 1.866)
ob_light.lock_rotations_4d = False
ob_light.empty_display_type = 'ARROWS'
ob_light.color = (0.0, 0.0, 0.0, 0.0)
ob_light.lineart.crease_threshold = 0.0
ob_camera.location = (7.359, -6.926, 4.958)
ob_camera.rotation_euler = (1.109, 0.0, 0.8149)
ob_camera.lock_rotations_4d = False
ob_camera.empty_display_type = 'ARROWS'
ob_camera.color = (0.0, 0.0, 0.0, 0.0)
ob_camera.display_type = 'WIRE'
ob_camera.lineart.crease_threshold = 0.0
ob_legsupport1.location = (-0.403, 0.00534, 0.2206)
_m = ob_legsupport1.modifiers.new('Mirror', 'MIRROR')
_m = ob_legsupport1.modifiers.new('Bevel', 'BEVEL')
_m.width = 0.004403
_m.width_pct = 0.004403
_m.segments = 2
ob_legsupport2.location = (0.4188, 0.00534, 0.2206)
_m = ob_legsupport2.modifiers.new('Mirror', 'MIRROR')
_m = ob_legsupport2.modifiers.new('Bevel', 'BEVEL')
_m.width = 0.004403
_m.width_pct = 0.004403
_m.segments = 2
ob_leg3.location = (0.4221, -0.3612, 0.2258)
_m = ob_leg3.modifiers.new('Bevel', 'BEVEL')
_m.width = 0.004404
_m.width_pct = 0.004404
_m.segments = 4
_m = ob_leg3.modifiers.new('Mirror', 'MIRROR')
_m.use_axis = (False, False, False)
ob_leg1.location = (0.4221, 0.3552, 0.2258)
_m = ob_leg1.modifiers.new('Bevel', 'BEVEL')
_m.width = 0.004404
_m.width_pct = 0.004404
_m.segments = 4
_m = ob_leg1.modifiers.new('Mirror', 'MIRROR')
_m.use_axis = (False, False, False)
ob_leg2.location = (-0.4052, -0.3612, 0.2258)
_m = ob_leg2.modifiers.new('Bevel', 'BEVEL')
_m.width = 0.004404
_m.width_pct = 0.004404
_m.segments = 4
_m = ob_leg2.modifiers.new('Mirror', 'MIRROR')
_m.use_axis = (False, False, False)
ob_leg4.location = (-0.4052, 0.3552, 0.2258)
_m = ob_leg4.modifiers.new('Bevel', 'BEVEL')
_m.width = 0.004404
_m.width_pct = 0.004404
_m.segments = 4
_m = ob_leg4.modifiers.new('Mirror', 'MIRROR')
_m.use_axis = (False, False, False)
ob_knob1.location = (0.0, -0.4721, 0.7767)
ob_knob1.rotation_euler = (1.571, 0.0, 0.0)
_m = ob_knob1.modifiers.new('Bevel', 'BEVEL')
_m.width = 0.004404
_m.width_pct = 0.004404
_m.segments = 2
ob_drawer1.location = (0.0, -0.4163, 0.7796)
ob_drawer1.scale = (7.148, 1.0, 1.586)
_m = ob_drawer1.modifiers.new('Bevel', 'BEVEL')
_m.width = 0.004404
_m.width_pct = 0.004404
_m.segments = 4
ob_drawer2.location = (0.0, -0.4163, 0.409)
ob_drawer2.scale = (7.148, 1.0, 1.715)
_m = ob_drawer2.modifiers.new('Bevel', 'BEVEL')
_m.width = 0.004403
_m.width_pct = 0.004403
_m.segments = 4
ob_knob2.location = (0.0, -0.4721, 0.4021)
ob_knob2.rotation_euler = (1.571, 0.0, 0.0)
_m = ob_knob2.modifiers.new('Bevel', 'BEVEL')
_m.width = 0.004403
_m.width_pct = 0.004403
_m.segments = 2

# ---- collection membership
col_collection.objects.link(ob_body)
col_collection.objects.link(ob_light)
col_collection.objects.link(ob_camera)
col_collection.objects.link(ob_legsupport1)
col_collection.objects.link(ob_legsupport2)
col_collection.objects.link(ob_leg3)
col_collection.objects.link(ob_leg1)
col_collection.objects.link(ob_leg2)
col_collection.objects.link(ob_leg4)
col_collection.objects.link(ob_knob1)
col_collection.objects.link(ob_drawer1)
col_collection.objects.link(ob_drawer2)
col_collection.objects.link(ob_knob2)

# ---- scene / render settings (as saved in the file)
scene.camera = ob_camera
scene.frame_start = 1; scene.frame_end = 250; scene.frame_set(1)
scene.render.engine = 'BLENDER_EEVEE_NEXT'
scene.cycles.sampling_pattern = 'TABULATED_SOBOL'
scene.view_settings.view_transform = 'Filmic'
scene.unit_settings.scale_length = 5.768
bpy.context.view_layer.update()
